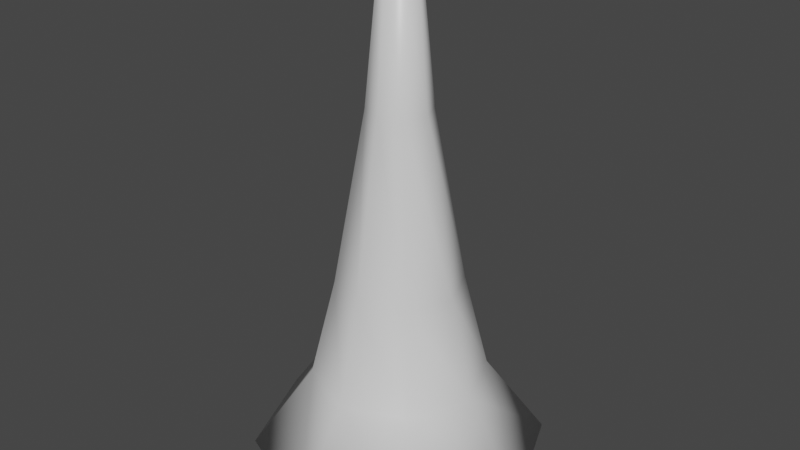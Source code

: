 # Source: stalagnite.blend  (saved by Blender 2.93.20; exported with 4.5.12 LTS)
import bpy
from mathutils import Matrix  # noqa: F401  (used for matrix-valued properties, if any)

bpy.ops.wm.read_factory_settings(use_empty=True)
scene = bpy.context.scene
scene.name = 'Scene'

# ---- collections
col_collection = bpy.data.collections.new('Collection'); scene.collection.children.link(col_collection)

# ---- materials (node trees are filled in below, after node groups)
mat_material = bpy.data.materials.new('Material')
mat_material.alpha_threshold = 0.0
mat_material.use_transparent_shadow = False
mat_material.line_color = (0.0, 0.0, 0.0, 1.0)

# ---- material node trees
mat_material.use_nodes = True; mat_material.node_tree.nodes.clear()
_N = mat_material.node_tree.nodes; _L = mat_material.node_tree.links
n0 = _N.new('ShaderNodeOutputMaterial'); n0.name = 'Material Output'; n0.location = (300, 300)
n1 = _N.new('ShaderNodeBsdfPrincipled'); n1.name = 'Principled BSDF'; n1.location = (10, 300)
n1.distribution = 'GGX'
n1.subsurface_method = 'BURLEY'
n1.inputs[2].default_value = 0.4
n1.inputs[3].default_value = 1.45
n1.inputs[27].default_value = (0.0, 0.0, 0.0, 1.0)
n1.inputs[28].default_value = 1.0
_L.new(n1.outputs[0], n0.inputs[0])
n0.is_active_output = True

# ---- world
world_world = bpy.data.worlds.new('World'); scene.world = world_world
world_world.use_nodes = True; world_world.node_tree.nodes.clear()
_N = world_world.node_tree.nodes; _L = world_world.node_tree.links
n0 = _N.new('ShaderNodeOutputWorld'); n0.name = 'World Output'; n0.location = (300, 300)
n1 = _N.new('ShaderNodeBackground'); n1.name = 'Background'; n1.location = (10, 300)
n1.inputs[0].default_value = (0.05088, 0.05088, 0.05088, 1.0)
_L.new(n1.outputs[0], n0.inputs[0])
n0.is_active_output = True
world_world.color = (0.05088, 0.05088, 0.05088)
world_world.use_sun_shadow = False
world_world.sun_shadow_jitter_overblur = 0.0

# ---- meshes
me_cube = bpy.data.meshes.new('Cube')
me_cube.from_pydata([(4.306e-09, 0.422, 1.23), (3.07e-09, 0.588, 0.5618), (0.0, 1.0, 0.0), (4.872e-09, 0.1332, 3.209), (0.7071, 0.7071, 0.0), (0.09416, 0.09416, 3.209), (1.0, -4.371e-08, 0.0), (0.1332, -2.639e-08, 3.209), (0.7071, -0.7071, 0.0), (0.09416, -0.09416, 3.209), (-8.742e-08, -1.0, 0.0), (-6.77e-09, -0.1332, 3.209), (-0.7071, -0.7071, 0.0), (-0.09416, -0.09416, 3.209), (-1.0, 1.192e-08, 0.0), (-0.1332, -1.898e-08, 3.209), (-0.7071, 0.7071, 0.0), (-0.09416, 0.09416, 3.209), (3.757e-09, 0.2118, 2.407), (0.1498, 0.1498, 2.407), (0.2984, 0.2984, 1.23), (0.4158, 0.4158, 0.5618), (0.2118, -2.952e-08, 2.407), (0.422, -3.137e-08, 1.23), (0.588, -3.491e-08, 0.5618), (0.1498, -0.1498, 2.407), (0.2984, -0.2984, 1.23), (0.4158, -0.4158, 0.5618), (-1.476e-08, -0.2118, 2.407), (-3.259e-08, -0.422, 1.23), (-4.834e-08, -0.588, 0.5618), (-0.1498, -0.1498, 2.407), (-0.2984, -0.2984, 1.23), (-0.4158, -0.4158, 0.5618), (-0.2118, -1.773e-08, 2.407), (-0.422, -7.885e-09, 1.23), (-0.588, -2.197e-09, 0.5618), (-0.1498, 0.1498, 2.407), (-0.2984, 0.2984, 1.23), (-0.4158, 0.4158, 0.5618), (0.05761, 0.05761, 3.24), (7.169e-08, 0.08147, 3.24), (0.08147, -2.735e-08, 3.24), (0.05761, -0.05761, 3.24), (6.457e-08, -0.08147, 3.24), (-0.05761, -0.05761, 3.24), (-0.08147, -2.282e-08, 3.24), (-0.05761, 0.05761, 3.24)], [], [(27, 26, 29, 30), (12, 33, 36, 14), (18, 3, 5, 19), (26, 25, 28, 29), (35, 34, 37, 38), (19, 5, 7, 22), (29, 28, 31, 32), (36, 35, 38, 39), (22, 7, 9, 25), (30, 29, 32, 33), (14, 36, 39, 16), (25, 9, 11, 28), (10, 30, 33, 12), (38, 37, 18, 0), (28, 11, 13, 31), (32, 31, 34, 35), (39, 38, 0, 1), (31, 13, 15, 34), (11, 9, 43, 44), (16, 39, 1, 2), (34, 15, 17, 37), (8, 27, 30, 10), (33, 32, 35, 36), (37, 17, 3, 18), (2, 4, 6, 8, 10, 12, 14, 16), (6, 24, 27, 8), (24, 23, 26, 27), (23, 22, 25, 26), (4, 21, 24, 6), (21, 20, 23, 24), (20, 19, 22, 23), (2, 1, 21, 4), (1, 0, 20, 21), (0, 18, 19, 20), (40, 41, 47, 46, 45, 44, 43, 42), (3, 17, 47, 41), (13, 11, 44, 45), (7, 5, 40, 42), (15, 13, 45, 46), (5, 3, 41, 40), (9, 7, 42, 43), (17, 15, 46, 47)])
me_cube.polygons.foreach_set('use_smooth', [True] * 42)
_uv = me_cube.uv_layers.new(name='UVMap')
_uv.uv.foreach_set('vector', [0.625, 0.625, 0.625, 0.75, 0.5, 0.75, 0.5, 0.625, 0.375, 0.5, 0.375, 0.625, 0.25, 0.625, 0.25, 0.5, 1.0, 0.875, 1.0, 1.0, 0.875, 1.0, 0.875, 0.875, 0.625, 0.75, 0.625, 0.875, 0.5, 0.875, 0.5, 0.75, 0.25, 0.75, 0.25, 0.875, 0.125, 0.875, 0.125, 0.75, 0.875, 0.875, 0.875, 1.0, 0.75, 1.0, 0.75, 0.875, 0.5, 0.75, 0.5, 0.875, 0.375, 0.875, 0.375, 0.75, 0.25, 0.625, 0.25, 0.75, 0.125, 0.75, 0.125, 0.625, 0.75, 0.875, 0.75, 1.0, 0.625, 1.0, 0.625, 0.875, 0.5, 0.625, 0.5, 0.75, 0.375, 0.75, 0.375, 0.625, 0.25, 0.5, 0.25, 0.625, 0.125, 0.625, 0.125, 0.5, 0.625, 0.875, 0.625, 1.0, 0.5, 1.0, 0.5, 0.875, 0.5, 0.5, 0.5, 0.625, 0.375, 0.625, 0.375, 0.5, 0.125, 0.75, 0.125, 0.875, 0.0, 0.875, 0.0, 0.75, 0.5, 0.875, 0.5, 1.0, 0.375, 1.0, 0.375, 0.875, 0.375, 0.75, 0.375, 0.875, 0.25, 0.875, 0.25, 0.75, 0.125, 0.625, 0.125, 0.75, 0.0, 0.75, 0.0, 0.625, 0.375, 0.875, 0.375, 1.0, 0.25, 1.0, 0.25, 0.875, 0.5, 1.0, 0.625, 1.0, 0.625, 1.0, 0.5, 1.0, 0.125, 0.5, 0.125, 0.625, 0.0, 0.625, 0.0, 0.5, 0.25, 0.875, 0.25, 1.0, 0.125, 1.0, 0.125, 0.875, 0.625, 0.5, 0.625, 0.625, 0.5, 0.625, 0.5, 0.5, 0.375, 0.625, 0.375, 0.75, 0.25, 0.75, 0.25, 0.625, 0.125, 0.875, 0.125, 1.0, 0.0, 1.0, 0.0, 0.875, 0.75, 0.49, 0.9197, 0.4197, 0.99, 0.25, 0.9197, 0.08029, 0.75, 0.01, 0.5803, 0.08029, 0.51, 0.25, 0.5803, 0.4197, 0.75, 0.5, 0.75, 0.625, 0.625, 0.625, 0.625, 0.5, 0.75, 0.625, 0.75, 0.75, 0.625, 0.75, 0.625, 0.625, 0.75, 0.75, 0.75, 0.875, 0.625, 0.875, 0.625, 0.75, 0.875, 0.5, 0.875, 0.625, 0.75, 0.625, 0.75, 0.5, 0.875, 0.625, 0.875, 0.75, 0.75, 0.75, 0.75, 0.625, 0.875, 0.75, 0.875, 0.875, 0.75, 0.875, 0.75, 0.75, 1.0, 0.5, 1.0, 0.625, 0.875, 0.625, 0.875, 0.5, 1.0, 0.625, 1.0, 0.75, 0.875, 0.75, 0.875, 0.625, 1.0, 0.75, 1.0, 0.875, 0.875, 0.875, 0.875, 0.75, 0.4197, 0.4197, 0.25, 0.49, 0.08029, 0.4197, 0.01, 0.25, 0.08029, 0.08029, 0.25, 0.01, 0.4197, 0.08029, 0.49, 0.25, 0.0, 1.0, 0.125, 1.0, 0.125, 1.0, 0.0, 1.0, 0.375, 1.0, 0.5, 1.0, 0.5, 1.0, 0.375, 1.0, 0.75, 1.0, 0.875, 1.0, 0.875, 1.0, 0.75, 1.0, 0.25, 1.0, 0.375, 1.0, 0.375, 1.0, 0.25, 1.0, 0.875, 1.0, 1.0, 1.0, 1.0, 1.0, 0.875, 1.0, 0.625, 1.0, 0.75, 1.0, 0.75, 1.0, 0.625, 1.0, 0.125, 1.0, 0.25, 1.0, 0.25, 1.0, 0.125, 1.0])
me_cube.materials.append(mat_material)
me_cube.use_remesh_preserve_volume = False
me_cube.use_remesh_preserve_attributes = False
me_cube.use_mirror_vertex_groups = False
me_cube.update()

# ---- objects
ob_cube = bpy.data.objects.new('Cube', me_cube)

# ---- transforms, parenting, visibility, modifiers, constraints
ob_cube.location = (0.0, 0.0, 0.0)
ob_cube.lock_rotations_4d = False
ob_cube.empty_display_type = 'ARROWS'
ob_cube.lineart.crease_threshold = 0.0

# ---- collection membership
col_collection.objects.link(ob_cube)

# ---- scene / render settings (as saved in the file)
scene.frame_start = 1; scene.frame_end = 250; scene.frame_set(1)
scene.render.engine = 'BLENDER_EEVEE_NEXT'
scene.cycles.use_denoising = False
scene.cycles.samples = 128
scene.cycles.sampling_pattern = 'TABULATED_SOBOL'
scene.cycles.use_adaptive_sampling = False
scene.cycles.use_light_tree = False
scene.view_settings.view_transform = 'Filmic'
bpy.context.view_layer.update()

# ---- added for rendering (the .blend has no active camera and no usable light): camera, sun
cam_auto = bpy.data.cameras.new('AutoCamera')
cam_auto.lens = 50.0
cam_auto.sensor_width = 36.0
cam_auto.clip_end = 1000.0
ob_auto_camera = bpy.data.objects.new('AutoCamera', cam_auto)
scene.collection.objects.link(ob_auto_camera)
ob_auto_camera.location = (3.9792, -4.77504, 4.80331)
ob_auto_camera.rotation_euler = (1.09748, -7.21219e-08, 0.694738)
scene.camera = ob_auto_camera
light_auto_sun = bpy.data.lights.new('AutoSun', 'SUN')
light_auto_sun.energy = 3.0
light_auto_sun.angle = 0.0523599
ob_auto_sun = bpy.data.objects.new('AutoSun', light_auto_sun)
scene.collection.objects.link(ob_auto_sun)
ob_auto_sun.rotation_euler = (0.872665, 0.174533, 0.523599)
bpy.context.view_layer.update()
